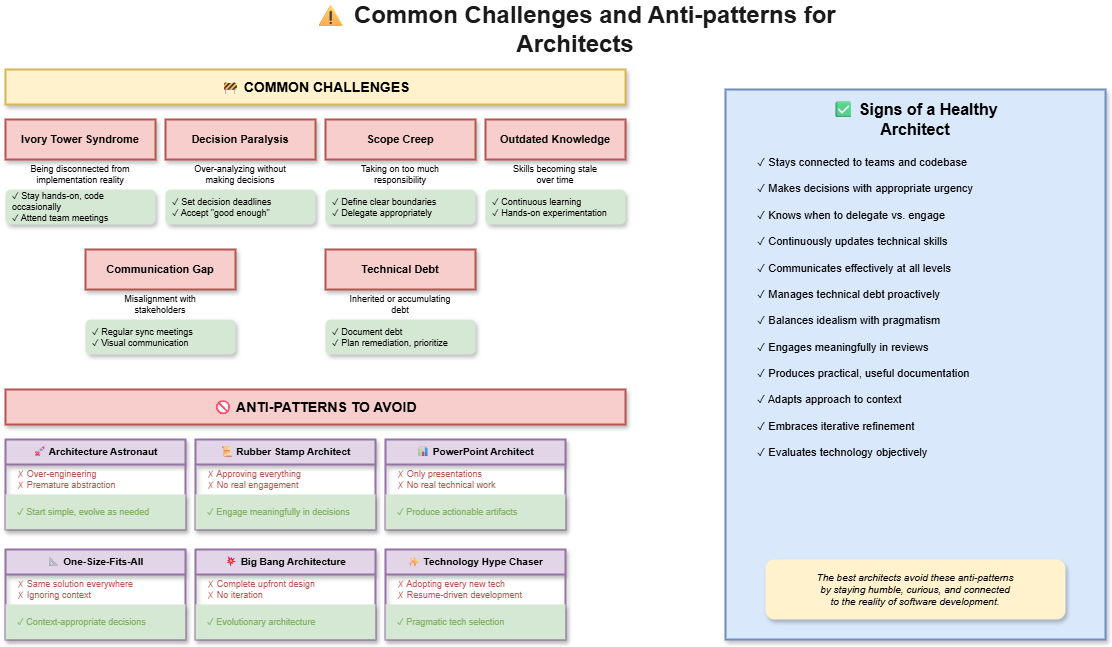

The diagram above was exported from draw.io. Its source (the exported page's mxGraphModel, read from the mxfile embedded in the PNG):
<mxGraphModel dx="1125" dy="466" grid="1" gridSize="10" guides="1" tooltips="1" connect="1" arrows="1" fold="1" page="1" pageScale="1" pageWidth="1600" pageHeight="900" math="0" shadow="0">
  <root>
    <mxCell id="0" />
    <mxCell id="1" parent="0" />
    <mxCell id="title" value="⚠ Common Challenges and Anti-patterns for Architects" style="text;html=1;strokeColor=none;fillColor=none;align=center;verticalAlign=middle;whiteSpace=wrap;rounded=0;fontSize=24;fontStyle=1;fontColor=#1a1a1a;" parent="1" vertex="1">
      <mxGeometry x="350" y="20" width="600" height="40" as="geometry" />
    </mxCell>
    <mxCell id="challenges-header" value="🚧 COMMON CHALLENGES" style="rounded=0;whiteSpace=wrap;html=1;fillColor=#fff2cc;strokeColor=#d6b656;fontSize=14;fontStyle=1;shadow=1;strokeWidth=2;" parent="1" vertex="1">
      <mxGeometry x="80" y="80" width="620" height="35" as="geometry" />
    </mxCell>
    <mxCell id="c1" value="Ivory Tower Syndrome" style="rounded=0;whiteSpace=wrap;html=1;fillColor=#f8cecc;strokeColor=#b85450;fontSize=11;fontStyle=1;shadow=1;strokeWidth=2;" parent="1" vertex="1">
      <mxGeometry x="80" y="130" width="150" height="40" as="geometry" />
    </mxCell>
    <mxCell id="c1-desc" value="Being disconnected from&#10;implementation reality" style="text;html=1;strokeColor=none;fillColor=none;align=center;verticalAlign=middle;whiteSpace=wrap;rounded=0;fontSize=9;" parent="1" vertex="1">
      <mxGeometry x="80" y="170" width="150" height="30" as="geometry" />
    </mxCell>
    <mxCell id="c1-fix" value="✓ Stay hands-on, code occasionally&#10;✓ Attend team meetings" style="text;html=1;strokeColor=none;fillColor=#d5e8d4;align=left;verticalAlign=middle;whiteSpace=wrap;rounded=1;fontSize=9;spacingLeft=5;shadow=1;" parent="1" vertex="1">
      <mxGeometry x="80" y="200" width="150" height="35" as="geometry" />
    </mxCell>
    <mxCell id="c2" value="Decision Paralysis" style="rounded=0;whiteSpace=wrap;html=1;fillColor=#f8cecc;strokeColor=#b85450;fontSize=11;fontStyle=1;shadow=1;strokeWidth=2;" parent="1" vertex="1">
      <mxGeometry x="240" y="130" width="150" height="40" as="geometry" />
    </mxCell>
    <mxCell id="c2-desc" value="Over-analyzing without&#10;making decisions" style="text;html=1;strokeColor=none;fillColor=none;align=center;verticalAlign=middle;whiteSpace=wrap;rounded=0;fontSize=9;" parent="1" vertex="1">
      <mxGeometry x="240" y="170" width="150" height="30" as="geometry" />
    </mxCell>
    <mxCell id="c2-fix" value="✓ Set decision deadlines&#10;✓ Accept &quot;good enough&quot;" style="text;html=1;strokeColor=none;fillColor=#d5e8d4;align=left;verticalAlign=middle;whiteSpace=wrap;rounded=1;fontSize=9;spacingLeft=5;shadow=1;" parent="1" vertex="1">
      <mxGeometry x="240" y="200" width="150" height="35" as="geometry" />
    </mxCell>
    <mxCell id="c3" value="Scope Creep" style="rounded=0;whiteSpace=wrap;html=1;fillColor=#f8cecc;strokeColor=#b85450;fontSize=11;fontStyle=1;shadow=1;strokeWidth=2;" parent="1" vertex="1">
      <mxGeometry x="400" y="130" width="150" height="40" as="geometry" />
    </mxCell>
    <mxCell id="c3-desc" value="Taking on too much&#10;responsibility" style="text;html=1;strokeColor=none;fillColor=none;align=center;verticalAlign=middle;whiteSpace=wrap;rounded=0;fontSize=9;" parent="1" vertex="1">
      <mxGeometry x="400" y="170" width="150" height="30" as="geometry" />
    </mxCell>
    <mxCell id="c3-fix" value="✓ Define clear boundaries&#10;✓ Delegate appropriately" style="text;html=1;strokeColor=none;fillColor=#d5e8d4;align=left;verticalAlign=middle;whiteSpace=wrap;rounded=1;fontSize=9;spacingLeft=5;shadow=1;" parent="1" vertex="1">
      <mxGeometry x="400" y="200" width="150" height="35" as="geometry" />
    </mxCell>
    <mxCell id="c4" value="Outdated Knowledge" style="rounded=0;whiteSpace=wrap;html=1;fillColor=#f8cecc;strokeColor=#b85450;fontSize=11;fontStyle=1;shadow=1;strokeWidth=2;" parent="1" vertex="1">
      <mxGeometry x="560" y="130" width="140" height="40" as="geometry" />
    </mxCell>
    <mxCell id="c4-desc" value="Skills becoming stale&#10;over time" style="text;html=1;strokeColor=none;fillColor=none;align=center;verticalAlign=middle;whiteSpace=wrap;rounded=0;fontSize=9;" parent="1" vertex="1">
      <mxGeometry x="560" y="170" width="140" height="30" as="geometry" />
    </mxCell>
    <mxCell id="c4-fix" value="✓ Continuous learning&#10;✓ Hands-on experimentation" style="text;html=1;strokeColor=none;fillColor=#d5e8d4;align=left;verticalAlign=middle;whiteSpace=wrap;rounded=1;fontSize=9;spacingLeft=5;shadow=1;" parent="1" vertex="1">
      <mxGeometry x="560" y="200" width="140" height="35" as="geometry" />
    </mxCell>
    <mxCell id="c5" value="Communication Gap" style="rounded=0;whiteSpace=wrap;html=1;fillColor=#f8cecc;strokeColor=#b85450;fontSize=11;fontStyle=1;shadow=1;strokeWidth=2;" parent="1" vertex="1">
      <mxGeometry x="160" y="260" width="150" height="40" as="geometry" />
    </mxCell>
    <mxCell id="c5-desc" value="Misalignment with&#10;stakeholders" style="text;html=1;strokeColor=none;fillColor=none;align=center;verticalAlign=middle;whiteSpace=wrap;rounded=0;fontSize=9;" parent="1" vertex="1">
      <mxGeometry x="160" y="300" width="150" height="30" as="geometry" />
    </mxCell>
    <mxCell id="c5-fix" value="✓ Regular sync meetings&#10;✓ Visual communication" style="text;html=1;strokeColor=none;fillColor=#d5e8d4;align=left;verticalAlign=middle;whiteSpace=wrap;rounded=1;fontSize=9;spacingLeft=5;shadow=1;" parent="1" vertex="1">
      <mxGeometry x="160" y="330" width="150" height="35" as="geometry" />
    </mxCell>
    <mxCell id="c6" value="Technical Debt" style="rounded=0;whiteSpace=wrap;html=1;fillColor=#f8cecc;strokeColor=#b85450;fontSize=11;fontStyle=1;shadow=1;strokeWidth=2;" parent="1" vertex="1">
      <mxGeometry x="400" y="260" width="150" height="40" as="geometry" />
    </mxCell>
    <mxCell id="c6-desc" value="Inherited or accumulating&#10;debt" style="text;html=1;strokeColor=none;fillColor=none;align=center;verticalAlign=middle;whiteSpace=wrap;rounded=0;fontSize=9;" parent="1" vertex="1">
      <mxGeometry x="400" y="300" width="150" height="30" as="geometry" />
    </mxCell>
    <mxCell id="c6-fix" value="✓ Document debt&#10;✓ Plan remediation, prioritize" style="text;html=1;strokeColor=none;fillColor=#d5e8d4;align=left;verticalAlign=middle;whiteSpace=wrap;rounded=1;fontSize=9;spacingLeft=5;shadow=1;" parent="1" vertex="1">
      <mxGeometry x="400" y="330" width="150" height="35" as="geometry" />
    </mxCell>
    <mxCell id="antipattern-header" value="🚫 ANTI-PATTERNS TO AVOID" style="rounded=0;whiteSpace=wrap;html=1;fillColor=#f8cecc;strokeColor=#b85450;fontSize=14;fontStyle=1;shadow=1;strokeWidth=2;" parent="1" vertex="1">
      <mxGeometry x="80" y="400" width="620" height="35" as="geometry" />
    </mxCell>
    <mxCell id="ap1" value="🚀 Architecture Astronaut" style="swimlane;fontStyle=1;align=center;verticalAlign=top;childLayout=stackLayout;horizontal=1;startSize=25;horizontalStack=0;resizeParent=1;resizeParentMax=0;resizeLast=0;collapsible=0;marginBottom=0;fillColor=#e1d5e7;strokeColor=#9673a6;fontSize=10;shadow=1;strokeWidth=2;rounded=0;" parent="1" vertex="1">
      <mxGeometry x="80" y="450" width="180" height="90" as="geometry" />
    </mxCell>
    <mxCell id="ap1-bad" value="✗ Over-engineering&#10;✗ Premature abstraction" style="text;html=1;strokeColor=none;fillColor=none;align=left;verticalAlign=middle;whiteSpace=wrap;rounded=0;fontSize=9;fontColor=#b85450;spacingLeft=10;" parent="ap1" vertex="1">
      <mxGeometry y="25" width="180" height="30" as="geometry" />
    </mxCell>
    <mxCell id="ap1-good" value="✓ Start simple, evolve as needed" style="text;html=1;strokeColor=none;fillColor=#d5e8d4;align=left;verticalAlign=middle;whiteSpace=wrap;rounded=0;fontSize=9;fontColor=#82b366;spacingLeft=10;shadow=1;" parent="ap1" vertex="1">
      <mxGeometry y="55" width="180" height="35" as="geometry" />
    </mxCell>
    <mxCell id="ap2" value="📜 Rubber Stamp Architect" style="swimlane;fontStyle=1;align=center;verticalAlign=top;childLayout=stackLayout;horizontal=1;startSize=25;horizontalStack=0;resizeParent=1;resizeParentMax=0;resizeLast=0;collapsible=0;marginBottom=0;fillColor=#e1d5e7;strokeColor=#9673a6;fontSize=10;shadow=1;strokeWidth=2;rounded=0;" parent="1" vertex="1">
      <mxGeometry x="270" y="450" width="180" height="90" as="geometry" />
    </mxCell>
    <mxCell id="ap2-bad" value="✗ Approving everything&#10;✗ No real engagement" style="text;html=1;strokeColor=none;fillColor=none;align=left;verticalAlign=middle;whiteSpace=wrap;rounded=0;fontSize=9;fontColor=#b85450;spacingLeft=10;" parent="ap2" vertex="1">
      <mxGeometry y="25" width="180" height="30" as="geometry" />
    </mxCell>
    <mxCell id="ap2-good" value="✓ Engage meaningfully in decisions" style="text;html=1;strokeColor=none;fillColor=#d5e8d4;align=left;verticalAlign=middle;whiteSpace=wrap;rounded=0;fontSize=9;fontColor=#82b366;spacingLeft=10;shadow=1;" parent="ap2" vertex="1">
      <mxGeometry y="55" width="180" height="35" as="geometry" />
    </mxCell>
    <mxCell id="ap3" value="📊 PowerPoint Architect" style="swimlane;fontStyle=1;align=center;verticalAlign=top;childLayout=stackLayout;horizontal=1;startSize=25;horizontalStack=0;resizeParent=1;resizeParentMax=0;resizeLast=0;collapsible=0;marginBottom=0;fillColor=#e1d5e7;strokeColor=#9673a6;fontSize=10;shadow=1;strokeWidth=2;rounded=0;" parent="1" vertex="1">
      <mxGeometry x="460" y="450" width="180" height="90" as="geometry" />
    </mxCell>
    <mxCell id="ap3-bad" value="✗ Only presentations&#10;✗ No real technical work" style="text;html=1;strokeColor=none;fillColor=none;align=left;verticalAlign=middle;whiteSpace=wrap;rounded=0;fontSize=9;fontColor=#b85450;spacingLeft=10;" parent="ap3" vertex="1">
      <mxGeometry y="25" width="180" height="30" as="geometry" />
    </mxCell>
    <mxCell id="ap3-good" value="✓ Produce actionable artifacts" style="text;html=1;strokeColor=none;fillColor=#d5e8d4;align=left;verticalAlign=middle;whiteSpace=wrap;rounded=0;fontSize=9;fontColor=#82b366;spacingLeft=10;shadow=1;" parent="ap3" vertex="1">
      <mxGeometry y="55" width="180" height="35" as="geometry" />
    </mxCell>
    <mxCell id="ap4" value="📐 One-Size-Fits-All" style="swimlane;fontStyle=1;align=center;verticalAlign=top;childLayout=stackLayout;horizontal=1;startSize=25;horizontalStack=0;resizeParent=1;resizeParentMax=0;resizeLast=0;collapsible=0;marginBottom=0;fillColor=#e1d5e7;strokeColor=#9673a6;fontSize=10;shadow=1;strokeWidth=2;rounded=0;" parent="1" vertex="1">
      <mxGeometry x="80" y="560" width="180" height="90" as="geometry" />
    </mxCell>
    <mxCell id="ap4-bad" value="✗ Same solution everywhere&#10;✗ Ignoring context" style="text;html=1;strokeColor=none;fillColor=none;align=left;verticalAlign=middle;whiteSpace=wrap;rounded=0;fontSize=9;fontColor=#b85450;spacingLeft=10;" parent="ap4" vertex="1">
      <mxGeometry y="25" width="180" height="30" as="geometry" />
    </mxCell>
    <mxCell id="ap4-good" value="✓ Context-appropriate decisions" style="text;html=1;strokeColor=none;fillColor=#d5e8d4;align=left;verticalAlign=middle;whiteSpace=wrap;rounded=0;fontSize=9;fontColor=#82b366;spacingLeft=10;shadow=1;" parent="ap4" vertex="1">
      <mxGeometry y="55" width="180" height="35" as="geometry" />
    </mxCell>
    <mxCell id="ap5" value="💥 Big Bang Architecture" style="swimlane;fontStyle=1;align=center;verticalAlign=top;childLayout=stackLayout;horizontal=1;startSize=25;horizontalStack=0;resizeParent=1;resizeParentMax=0;resizeLast=0;collapsible=0;marginBottom=0;fillColor=#e1d5e7;strokeColor=#9673a6;fontSize=10;shadow=1;strokeWidth=2;rounded=0;" parent="1" vertex="1">
      <mxGeometry x="270" y="560" width="180" height="90" as="geometry" />
    </mxCell>
    <mxCell id="ap5-bad" value="✗ Complete upfront design&#10;✗ No iteration" style="text;html=1;strokeColor=none;fillColor=none;align=left;verticalAlign=middle;whiteSpace=wrap;rounded=0;fontSize=9;fontColor=#b85450;spacingLeft=10;" parent="ap5" vertex="1">
      <mxGeometry y="25" width="180" height="30" as="geometry" />
    </mxCell>
    <mxCell id="ap5-good" value="✓ Evolutionary architecture" style="text;html=1;strokeColor=none;fillColor=#d5e8d4;align=left;verticalAlign=middle;whiteSpace=wrap;rounded=0;fontSize=9;fontColor=#82b366;spacingLeft=10;shadow=1;" parent="ap5" vertex="1">
      <mxGeometry y="55" width="180" height="35" as="geometry" />
    </mxCell>
    <mxCell id="ap6" value="✨ Technology Hype Chaser" style="swimlane;fontStyle=1;align=center;verticalAlign=top;childLayout=stackLayout;horizontal=1;startSize=25;horizontalStack=0;resizeParent=1;resizeParentMax=0;resizeLast=0;collapsible=0;marginBottom=0;fillColor=#e1d5e7;strokeColor=#9673a6;fontSize=10;shadow=1;strokeWidth=2;rounded=0;" parent="1" vertex="1">
      <mxGeometry x="460" y="560" width="180" height="90" as="geometry" />
    </mxCell>
    <mxCell id="ap6-bad" value="✗ Adopting every new tech&#10;✗ Resume-driven development" style="text;html=1;strokeColor=none;fillColor=none;align=left;verticalAlign=middle;whiteSpace=wrap;rounded=0;fontSize=9;fontColor=#b85450;spacingLeft=10;" parent="ap6" vertex="1">
      <mxGeometry y="25" width="180" height="30" as="geometry" />
    </mxCell>
    <mxCell id="ap6-good" value="✓ Pragmatic tech selection" style="text;html=1;strokeColor=none;fillColor=#d5e8d4;align=left;verticalAlign=middle;whiteSpace=wrap;rounded=0;fontSize=9;fontColor=#82b366;spacingLeft=10;shadow=1;" parent="ap6" vertex="1">
      <mxGeometry y="55" width="180" height="35" as="geometry" />
    </mxCell>
    <mxCell id="insight-box" value="" style="rounded=0;whiteSpace=wrap;html=1;fillColor=#dae8fc;strokeColor=#6c8ebf;strokeWidth=2;shadow=1;" parent="1" vertex="1">
      <mxGeometry x="800" y="100" width="380" height="550" as="geometry" />
    </mxCell>
    <mxCell id="insight-title" value="✅ Signs of a Healthy Architect" style="text;html=1;strokeColor=none;fillColor=none;align=center;verticalAlign=middle;whiteSpace=wrap;rounded=0;fontSize=16;fontStyle=1;" parent="1" vertex="1">
      <mxGeometry x="890" y="115" width="200" height="30" as="geometry" />
    </mxCell>
    <mxCell id="insight-items" value="✓ Stays connected to teams and codebase&#10;&#10;✓ Makes decisions with appropriate urgency&#10;&#10;✓ Knows when to delegate vs. engage&#10;&#10;✓ Continuously updates technical skills&#10;&#10;✓ Communicates effectively at all levels&#10;&#10;✓ Manages technical debt proactively&#10;&#10;✓ Balances idealism with pragmatism&#10;&#10;✓ Engages meaningfully in reviews&#10;&#10;✓ Produces practical, useful documentation&#10;&#10;✓ Adapts approach to context&#10;&#10;✓ Embraces iterative refinement&#10;&#10;✓ Evaluates technology objectively" style="text;html=1;strokeColor=none;fillColor=none;align=left;verticalAlign=top;whiteSpace=wrap;rounded=0;fontSize=11;spacingLeft=20;spacingTop=10;" parent="1" vertex="1">
      <mxGeometry x="810" y="150" width="360" height="350" as="geometry" />
    </mxCell>
    <mxCell id="insight-note" value="The best architects avoid these anti-patterns&#10;by staying humble, curious, and connected&#10;to the reality of software development." style="text;html=1;strokeColor=none;fillColor=#fff2cc;align=center;verticalAlign=middle;whiteSpace=wrap;rounded=1;fontSize=10;fontStyle=2;shadow=1;" parent="1" vertex="1">
      <mxGeometry x="840" y="570" width="300" height="60" as="geometry" />
    </mxCell>
  </root>
</mxGraphModel>